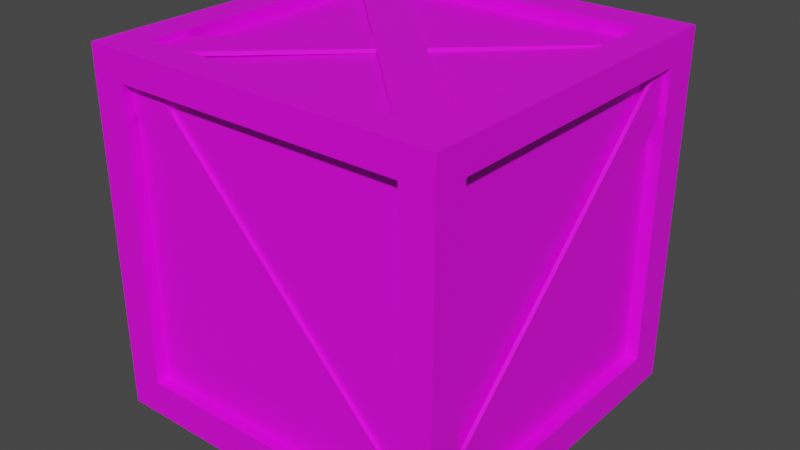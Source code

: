 # Source: korobka_001.blend  (saved by Blender 3.6.13; exported with 4.5.12 LTS)
import bpy
from mathutils import Matrix  # noqa: F401  (used for matrix-valued properties, if any)

bpy.ops.wm.read_factory_settings(use_empty=True)
scene = bpy.context.scene
scene.name = 'Scene'

# ---- collections
col_collection = bpy.data.collections.new('Collection'); scene.collection.children.link(col_collection)

# ---- images (referenced by path relative to the original .blend; pixels are not part of the script)
import os
ASSET_DIR = os.environ.get("B2B_ASSET_DIR", "")  # directory of the original .blend (textures are referenced by path, not embedded)
HERE = os.path.dirname(os.path.abspath(__file__))  # packed textures are extracted next to this script under _unpacked/

def load_image(name, relpath, width, height, colorspace="sRGB"):
    """Load a texture the original file referenced (path relative to the .blend, or extracted next to this script)."""
    p = next((c for c in (os.path.join(HERE, relpath), os.path.join(ASSET_DIR, relpath)) if relpath and os.path.exists(c)), "")
    if p:
        img = bpy.data.images.load(p, check_existing=True)
        img.name = name
    else:  # same state as the original file: an image datablock whose file is absent (Cycles renders it pink)
        img = bpy.data.images.new(name, width, height)
        img.source = "FILE"
        img.filepath = "//" + (relpath or name)
    img.colorspace_settings.name = colorspace
    return img
img_dosci_001_jpg = load_image('dosci_001.jpg', 'dosci_001.jpg', 1024, 1024, 'sRGB')

# ---- materials (node trees are filled in below, after node groups)
mat_material_001 = bpy.data.materials.new('Material.001')
mat_material_001.use_transparent_shadow = False
mat_material_002 = bpy.data.materials.new('Material.002')
mat_material_002.use_transparent_shadow = False

# ---- material node trees
mat_material_001.use_nodes = True; mat_material_001.node_tree.nodes.clear()
_N = mat_material_001.node_tree.nodes; _L = mat_material_001.node_tree.links
n0 = _N.new('ShaderNodeBsdfPrincipled'); n0.name = 'Principled BSDF'; n0.location = (10, 300)
n0.distribution = 'GGX'
n0.subsurface_method = 'RANDOM_WALK_SKIN'
n0.inputs[3].default_value = 1.45
n0.inputs[27].default_value = (0.0, 0.0, 0.0, 1.0)
n0.inputs[28].default_value = 1.0
n1 = _N.new('ShaderNodeOutputMaterial'); n1.name = 'Material Output'; n1.location = (300, 300)
_L.new(n0.outputs[0], n1.inputs[0])
n1.is_active_output = True
mat_material_002.use_nodes = True; mat_material_002.node_tree.nodes.clear()
_N = mat_material_002.node_tree.nodes; _L = mat_material_002.node_tree.links
n0 = _N.new('ShaderNodeBsdfPrincipled'); n0.name = 'Principled BSDF'; n0.location = (10, 300)
n0.distribution = 'GGX'
n0.subsurface_method = 'RANDOM_WALK_SKIN'
n0.inputs[3].default_value = 1.45
n0.inputs[27].default_value = (0.0, 0.0, 0.0, 1.0)
n0.inputs[28].default_value = 1.0
n1 = _N.new('ShaderNodeOutputMaterial'); n1.name = 'Material Output'; n1.location = (300, 300)
n2 = _N.new('ShaderNodeTexImage'); n2.name = 'Image Texture'; n2.location = (-363, 222)
n2.image = img_dosci_001_jpg
_L.new(n0.outputs[0], n1.inputs[0])
_L.new(n2.outputs[0], n0.inputs[0])
n1.is_active_output = True

# ---- world
world_world = bpy.data.worlds.new('World'); scene.world = world_world
world_world.use_nodes = True; world_world.node_tree.nodes.clear()
_N = world_world.node_tree.nodes; _L = world_world.node_tree.links
n0 = _N.new('ShaderNodeOutputWorld'); n0.name = 'World Output'; n0.location = (300, 300)
n1 = _N.new('ShaderNodeBackground'); n1.name = 'Background'; n1.location = (10, 300)
n1.inputs[0].default_value = (0.05088, 0.05088, 0.05088, 1.0)
_L.new(n1.outputs[0], n0.inputs[0])
n0.is_active_output = True
world_world.color = (0.05088, 0.05088, 0.05088)
world_world.use_sun_shadow = False
world_world.sun_shadow_jitter_overblur = 0.0

# ---- meshes
me_cube_001 = bpy.data.meshes.new('Cube.001')
me_cube_001.from_pydata([(-1.0, -1.0, -1.0), (-1.0, -1.0, 1.0), (-1.0, 1.0, -1.0), (-1.0, 1.0, 1.0), (1.0, -1.0, -1.0), (1.0, -1.0, 1.0), (1.0, 1.0, -1.0), (1.0, 1.0, 1.0), (1.0, -1.0, 0.84), (-1.0, -0.8149, 1.0), (1.0, -0.8149, 1.0), (1.0, -0.8149, 0.84), (-1.0, -0.8149, 0.84), (-1.0, -0.8149, -0.7986), (1.0, -0.8149, -0.7986), (-1.0, 0.7885, 1.0), (1.0, 0.7885, -1.0), (-1.0, 0.7885, 0.84), (-1.0, 0.7885, -0.7986), (1.0, 0.7885, 0.84), (1.0, 0.7885, -0.7986), (0.8217, 0.7831, 1.0), (1.0, 0.7831, 1.0), (0.8217, -1.0, 0.84), (0.8217, 1.0, 0.84), (0.8217, 1.0, -0.7986), (0.8217, -1.0, -0.7986), (0.8217, -0.8149, 1.0), (0.8217, -0.8149, -1.0), (0.8217, 0.7885, -1.0), (0.8217, 0.7885, 1.0), (-0.8041, 1.0, -1.0), (-0.8041, -1.0, 1.0), (-0.8041, -1.0, 0.84), (-0.8041, -1.0, -0.7986), (-0.8041, -0.8149, -1.0), (-0.8041, 0.7885, -1.0), (-0.8041, 1.0, 1.0), (-0.8041, -1.0, -1.0), (-0.8041, 1.0, 0.84), (-0.8041, 1.0, -0.7986), (-0.8041, -0.8149, 1.0), (-0.8041, 0.7885, 1.0), (0.9282, 0.7885, 0.84), (0.9282, -0.8149, 0.84), (0.9282, 0.7885, -0.7986), (0.9282, -0.8149, -0.7986), (0.8217, -0.9262, 0.84), (0.8217, -0.9262, -0.7986), (-0.8041, -0.9262, 0.84), (-0.8041, -0.9262, -0.7986), (-0.9257, -0.8149, 0.84), (-0.9257, -0.8149, -0.7986), (-0.9257, 0.7885, 0.84), (-0.9257, 0.7885, -0.7986), (-0.8041, 0.9277, 0.84), (0.8217, 0.9277, 0.84), (-0.8041, 0.9277, -0.7986), (0.8217, 0.9277, -0.7986), (-0.8041, -0.8149, 0.929), (0.8217, -0.8149, 0.929), (-0.8041, 0.7885, 0.929), (0.8217, 0.7885, 0.929), (0.8217, 0.7885, -0.929), (0.8217, -0.8149, -0.929), (-0.8041, -0.8149, -0.929), (-0.8041, 0.7885, -0.929), (0.7999, -0.9461, -1.014), (0.7999, -0.9241, -1.014), (0.977, -0.9461, -0.8673), (0.977, -0.9241, -0.8673), (-0.8888, -0.9461, 0.7792), (-0.8888, -0.9241, 0.7792), (-0.7117, -0.9461, 0.9255), (-0.7117, -0.9241, 0.9255), (0.9655, -0.9907, -0.7606), (0.9435, -0.9907, -0.7605), (0.965, -0.845, -0.9382), (0.9431, -0.845, -0.9381), (0.9698, 0.8078, 0.9221), (0.9478, 0.8078, 0.9221), (0.9693, 0.9536, 0.7445), (0.9473, 0.9536, 0.7446), (-0.9399, 0.745, -0.9716), (-0.9619, 0.7449, -0.9716), (-0.9404, 0.9209, -0.8238), (-0.9624, 0.9208, -0.8238), (-0.9357, -0.958, 0.8078), (-0.9576, -0.958, 0.8078), (-0.9361, -0.7821, 0.9555), (-0.9581, -0.7821, 0.9555), (0.9155, 0.9114, 0.8007), (0.9155, 0.9334, 0.801), (0.7654, 0.909, 0.9746), (0.7654, 0.931, 0.9749), (-0.8411, 0.9347, -0.9256), (-0.8411, 0.9566, -0.9253), (-0.9912, 0.9323, -0.7517), (-0.9912, 0.9542, -0.7514), (0.9279, -0.7565, 0.9276), (0.9279, -0.7569, 0.9495), (0.7778, -0.9303, 0.9243), (0.7778, -0.9308, 0.9462), (-0.8287, 0.9696, 0.9598), (-0.8287, 0.9692, 0.9818), (-0.9788, 0.7957, 0.9565), (-0.9788, 0.7953, 0.9785), (0.9279, -0.7565, -0.961), (0.9279, -0.7569, -0.9391), (0.7778, -0.9303, -0.9643), (0.7778, -0.9308, -0.9424), (-0.8287, 0.9696, -0.9288), (-0.8287, 0.9692, -0.9068), (-0.9788, 0.7957, -0.9321), (-0.9788, 0.7953, -0.9101), (0.7574, 0.967, 0.9169), (0.7579, 0.967, 0.9388), (0.9302, 0.8156, 0.9136), (0.9306, 0.8156, 0.9355), (-0.9816, -0.7767, 0.9491), (-0.9812, -0.7767, 0.9711), (-0.8088, -0.9281, 0.9458), (-0.8084, -0.9281, 0.9678), (0.8217, -1.0, -1.0), (1.0, -1.0, -0.8054), (1.0, 1.0, 0.8364), (1.0, -0.811, -1.0), (0.8217, 1.0, 1.0), (0.8217, 1.0, -1.0), (-1.0, 0.7885, -1.0), (-1.0, -0.8149, -1.0)], [], [(5, 32, 33, 23, 8), (27, 10, 22, 21), (15, 9, 1, 32, 41, 42, 37, 3), (14, 11, 10, 5, 8, 124), (1, 9, 12, 13, 130, 0), (19, 11, 44, 43), (21, 22, 7, 127, 37, 42, 30), (6, 125, 19, 20, 16), (12, 17, 53, 51), (12, 9, 15, 17), (16, 126, 28, 29), (28, 35, 65, 64), (25, 24, 127, 7, 125, 6, 128), (39, 24, 56, 55), (2, 3, 37, 39, 40, 31), (36, 35, 38, 0, 130, 129, 2, 31), (5, 10, 27, 41, 32), (30, 42, 61, 62), (4, 124, 8, 23, 26, 123), (34, 26, 48, 50), (45, 43, 44, 46), (11, 14, 46, 44), (14, 20, 45, 46), (20, 19, 43, 45), (48, 47, 49, 50), (33, 34, 50, 49), (26, 23, 47, 48), (23, 33, 49, 47), (52, 51, 53, 54), (13, 12, 51, 52), (18, 13, 52, 54), (17, 18, 54, 53), (57, 55, 56, 58), (40, 39, 55, 57), (25, 40, 57, 58), (24, 25, 58, 56), (62, 61, 59, 60), (42, 41, 59, 61), (41, 27, 60, 59), (27, 21, 30, 62, 60), (66, 63, 64, 65), (36, 29, 63, 66), (35, 36, 66, 65), (29, 28, 64, 63), (67, 68, 70, 69), (69, 70, 74, 73), (73, 74, 72, 71), (71, 72, 68, 67), (69, 73, 71, 67), (74, 70, 68, 72), (75, 76, 78, 77), (77, 78, 82, 81), (81, 82, 80, 79), (79, 80, 76, 75), (77, 81, 79, 75), (82, 78, 76, 80), (83, 84, 86, 85), (85, 86, 90, 89), (89, 90, 88, 87), (87, 88, 84, 83), (85, 89, 87, 83), (90, 86, 84, 88), (91, 92, 94, 93), (93, 94, 98, 97), (97, 98, 96, 95), (95, 96, 92, 91), (93, 97, 95, 91), (98, 94, 92, 96), (99, 100, 102, 101), (101, 102, 106, 105), (105, 106, 104, 103), (103, 104, 100, 99), (101, 105, 103, 99), (106, 102, 100, 104), (107, 108, 110, 109), (109, 110, 114, 113), (113, 114, 112, 111), (111, 112, 108, 107), (109, 113, 111, 107), (114, 110, 108, 112), (115, 116, 118, 117), (117, 118, 122, 121), (121, 122, 120, 119), (119, 120, 116, 115), (117, 121, 119, 115), (122, 118, 116, 120), (38, 34, 33, 32, 1, 0), (123, 26, 34, 38), (124, 4, 126, 14), (19, 125, 7, 22, 10, 11), (14, 126, 16, 20), (127, 24, 39, 37), (128, 31, 40, 25), (129, 18, 17, 15, 3, 2), (130, 13, 18, 129), (29, 36, 31, 128, 6, 16), (28, 126, 4, 123, 38, 35)])
me_cube_001.polygons.foreach_set('material_index', [1, 1, 1, 1, 1, 1, 1, 1, 1, 1, 1, 1, 1, 1, 1, 1, 1, 1, 1, 1, 1, 1, 1, 1, 1, 1, 1, 1, 1, 1, 1, 1, 1, 1, 1, 1, 1, 1, 1, 1, 1, 1, 1, 1, 1, 1, 1, 1, 1, 1, 1, 1, 1, 1, 1, 1, 1, 1, 1, 1, 1, 1, 1, 1, 1, 1, 1, 1, 1, 1, 1, 1, 1, 1, 1, 1, 1, 1, 1, 1, 1, 1, 1, 1, 1, 1, 1, 1, 1, 1, 1, 1, 1, 1, 1, 1, 1])
_uv = me_cube_001.uv_layers.new(name='UVMap')
_uv.uv.foreach_set('vector', [0.8435, 0.8966, 0.2473, 0.8966, 0.2473, 0.8171, 0.7845, 0.8171, 0.8435, 0.8171, 0.9491, 0.09668, 0.9488, 0.1852, 0.4207, 0.1806, 0.421, 0.09199, 0.3781, 0.07927, 0.908, 0.08374, 0.9692, 0.08426, 0.9688, 0.1815, 0.9076, 0.181, 0.3778, 0.1765, 0.3079, 0.1759, 0.3082, 0.07868, 0.8093, 0.305, 0.2677, 0.3087, 0.2149, 0.3091, 0.2146, 0.2172, 0.2675, 0.2168, 0.8112, 0.213, 0.2641, 0.5034, 0.264, 0.5953, 0.3168, 0.5955, 0.8584, 0.5973, 0.9249, 0.5975, 0.925, 0.5055, 0.1646, 0.4734, 0.6944, 0.463, 0.6941, 0.4274, 0.1643, 0.4377, 0.7809, 0.8906, 0.8398, 0.8906, 0.8398, 0.9983, 0.7809, 0.9983, 0.2436, 0.9983, 0.2436, 0.8933, 0.7809, 0.8933, 0.8713, 0.7823, 0.2645, 0.7865, 0.2629, 0.6815, 0.8044, 0.6777, 0.871, 0.6772, 0.456, 0.4749, -0.07382, 0.4785, -0.07371, 0.5154, 0.4561, 0.5118, 0.2318, 0.869, 0.2318, 0.9485, 0.7617, 0.9485, 0.7617, 0.869, 0.3902, 0.4975, 0.9187, 0.485, 0.919, 0.3964, 0.3892, 0.409, 0.7809, -0.04472, 0.2436, -0.04472, 0.2436, -0.009458, 0.7809, -0.009458, 0.781, 0.6981, 0.2395, 0.6994, 0.1866, 0.6995, 0.1867, 0.7881, 0.2407, 0.7879, 0.8476, 0.7865, 0.8475, 0.698, 0.2436, 0.9983, 0.7809, 0.9983, 0.7809, 0.9624, 0.2436, 0.9624, 0.9448, 0.225, 0.2838, 0.2265, 0.2839, 0.3238, 0.3368, 0.3237, 0.8783, 0.3224, 0.9449, 0.3223, 0.1291, 0.4742, 0.6589, 0.482, 0.7201, 0.4829, 0.7207, 0.3856, 0.6595, 0.3847, 0.1297, 0.377, 0.05979, 0.3759, 0.05916, 0.4732, 0.8398, 0.005077, 0.8398, 0.09702, 0.7809, 0.09702, 0.2436, 0.09702, 0.2436, 0.005077, 0.7809, 0.9485, 0.2436, 0.9485, 0.2436, 0.9132, 0.7809, 0.9132, 0.8408, 0.8952, 0.7764, 0.8949, 0.2327, 0.8927, 0.2329, 0.8042, 0.7744, 0.8064, 0.8409, 0.8066, 0.2436, 0.005077, 0.7809, 0.005077, 0.7809, 0.04173, 0.2436, 0.04173, 0.7617, 0.05528, 0.7617, 0.869, 0.2318, 0.869, 0.2318, 0.05528, 0.557, 0.4698, 1.098, 0.4902, 1.099, 0.4545, 0.5576, 0.4341, 0.9966, 0.4388, 0.4668, 0.4451, 0.4666, 0.4094, 0.9964, 0.4031, 1.099, 0.4856, 0.5571, 0.4744, 0.5574, 0.4387, 1.099, 0.4499, 0.7809, 0.05528, 0.7809, 0.869, 0.2436, 0.869, 0.2436, 0.05528, -0.08808, 0.4506, 0.4534, 0.4371, 0.4538, 0.4737, -0.08767, 0.4872, 0.4534, 0.4371, -0.08808, 0.4506, -0.08767, 0.4872, 0.4538, 0.4737, 0.7809, 0.005077, 0.2436, 0.005077, 0.2436, 0.04173, 0.7809, 0.04173, 0.2318, 0.05528, 0.2318, 0.869, 0.7617, 0.869, 0.7617, 0.05528, 0.4615, 0.4321, -0.07983, 0.4553, -0.07913, 0.4922, 0.4622, 0.469, -0.07373, 0.4754, 0.4561, 0.478, 0.4561, 0.5149, -0.07381, 0.5123, -0.07983, 0.4553, 0.4615, 0.4321, 0.4622, 0.469, -0.07913, 0.4922, 0.2436, 0.05528, 0.2436, 0.869, 0.7809, 0.869, 0.7809, 0.05528, 0.5489, 0.4426, 1.09, 0.4458, 1.09, 0.4817, 0.5488, 0.4785, 0.7809, 0.9983, 0.2436, 0.9983, 0.2436, 0.9624, 0.7809, 0.9624, 1.09, 0.4458, 0.5489, 0.4426, 0.5488, 0.4785, 1.09, 0.4817, 0.7809, 0.8933, 0.2436, 0.8933, 0.2436, 0.09702, 0.7809, 0.09702, 0.7617, 0.9485, 0.2318, 0.9485, 0.2318, 0.9132, 0.7617, 0.9132, 0.2436, 0.9485, 0.7809, 0.9485, 0.7809, 0.9132, 0.2436, 0.9132, 0.2318, 0.9485, 0.7599, 0.9485, 0.7617, 0.9485, 0.7617, 0.9132, 0.2318, 0.9132, 0.2436, 0.8933, 0.7809, 0.8933, 0.7809, 0.09702, 0.2436, 0.09702, 0.2436, -0.04472, 0.7809, -0.04472, 0.7809, -0.009458, 0.2436, -0.009458, 0.2318, -0.04472, 0.7617, -0.04472, 0.7617, -0.009458, 0.2318, -0.009458, 0.7617, -0.04472, 0.2318, -0.04472, 0.2318, -0.009458, 0.7617, -0.009458, 0.7737, 0.03185, 0.7737, 0.04276, 0.8322, 0.04276, 0.8322, 0.03185, 0.1885, 0.02119, 0.1957, 0.02119, 0.1957, 0.9115, 0.1885, 0.9115, 0.2742, 0.03185, 0.2742, 0.04276, 0.2156, 0.04276, 0.2156, 0.03185, 0.1885, 0.8388, 0.1957, 0.8388, 0.1957, -0.0515, 0.1885, -0.0515, 0.9331, 0.4908, 0.1192, 0.4831, 0.1148, 0.3692, 0.9287, 0.3769, 0.2742, 0.9115, 0.8322, 0.02119, 0.7737, -0.0515, 0.2156, 0.8388, 0.8284, 0.07417, 0.8212, 0.0742, 0.821, -0.01398, 0.8283, -0.01401, 0.8283, 0.08207, 0.821, 0.08207, 0.8224, 0.9752, 0.8297, 0.9752, 0.8297, 0.8216, 0.8224, 0.8216, 0.8226, 0.9098, 0.8298, 0.9098, 0.8298, 0.9028, 0.8226, 0.9028, 0.8212, 0.009679, 0.8284, 0.009679, 0.08602, 0.3839, 0.8999, 0.3979, 0.9039, 0.5118, 0.09007, 0.4979, 0.8162, 0.8216, 0.2219, -0.01398, 0.1737, 0.0742, 0.7681, 0.9098, 0.1987, 0.8716, 0.1915, 0.8716, 0.1913, 0.959, 0.1986, 0.959, 0.1986, 0.04279, 0.1913, 0.04279, 0.1927, 0.9264, 0.2, 0.9264, 0.2, 0.1133, 0.1927, 0.1133, 0.1929, 0.02592, 0.2002, 0.02594, 0.2002, 0.853, 0.1929, 0.853, 0.1915, -0.0306, 0.1987, -0.0306, 0.8054, 0.04279, 0.2427, 0.9264, 0.1845, 0.853, 0.7473, -0.0306, 0.08993, 0.4956, 0.9038, 0.5142, 0.9, 0.4002, 0.08618, 0.3816, 0.8023, 0.8495, 0.8096, 0.8497, 0.8088, 0.936, 0.8015, 0.9359, 0.7623, 0.9531, 0.7623, 0.964, 0.1818, 0.9756, 0.1818, 0.9647, 0.8092, 0.07861, 0.8165, 0.07876, 0.8173, -0.007605, 0.81, -0.007754, 0.2314, 0.9659, 0.2314, 0.9768, 0.8119, 0.9652, 0.8119, 0.9543, 0.7623, 0.9359, 0.1818, 0.07861, 0.2314, -0.007754, 0.8119, 0.8495, 0.1468, 0.4705, 0.9607, 0.4734, 0.956, 0.3595, 0.1421, 0.3567, 0.2511, 0.9125, 0.251, 0.9234, 0.1935, 0.9218, 0.1937, 0.9109, 0.7664, 0.9109, 0.7664, 0.9218, 0.1859, 0.9378, 0.1859, 0.9269, 0.7641, 0.9269, 0.764, 0.9378, 0.8214, 0.9395, 0.8216, 0.9286, 0.2355, 0.9286, 0.2355, 0.9395, 0.816, 0.9234, 0.816, 0.9125, 0.7664, 0.03967, 0.1859, 0.8969, 0.2355, 0.9832, 0.816, 0.126, 0.126, 0.3655, 0.9398, 0.3792, 0.9341, 0.493, 0.1203, 0.4793, 0.2511, -0.02536, 0.251, -0.01445, 0.1935, -0.01609, 0.1937, -0.027, 0.7664, -0.027, 0.7664, -0.01609, 0.1859, -7.117e-05, 0.1859, -0.01098, 0.7641, -0.01098, 0.764, -7.117e-05, 0.8214, 0.001569, 0.8216, -0.009335, 0.2355, -0.009335, 0.2355, 0.001569, 0.816, -0.01445, 0.816, -0.02536, 0.9094, 0.4415, 0.09575, 0.4674, 0.09245, 0.5814, 0.9061, 0.5555, 0.1859, 0.8967, 0.7664, 0.03946, 0.816, 0.1258, 0.2355, 0.983, 0.7597, 0.9072, 0.7598, 0.9181, 0.8169, 0.9165, 0.8168, 0.9056, 0.7707, 0.9056, 0.7707, 0.9165, 0.1944, 0.9325, 0.1944, 0.9216, 0.2421, 0.9216, 0.2422, 0.9325, 0.1851, 0.9341, 0.185, 0.9232, 0.2444, 0.9232, 0.2444, 0.9341, 0.8207, 0.9181, 0.8207, 0.9072, 0.8168, 0.9067, 0.2421, 0.04077, 0.185, 0.116, 0.7597, 0.9819, 0.1096, 0.5995, 0.9234, 0.61, 0.9197, 0.6718, 0.1059, 0.6614, 0.9842, 0.4938, 0.9176, 0.4935, 0.3761, 0.4913, 0.3232, 0.4911, 0.3234, 0.3938, 0.9844, 0.3965, 0.7809, -0.04472, 0.7809, 0.05528, 0.2436, 0.05528, 0.2436, -0.04472, 0.8112, 0.213, 0.8755, 0.2125, 0.8758, 0.3064, 0.8093, 0.305, 0.7617, 0.869, 0.8316, 0.8672, 0.8316, 0.9485, 0.7599, 0.9485, 0.2318, 0.9485, 0.2318, 0.869, 0.2318, 0.05528, 0.2331, -0.04472, 0.7617, -0.04472, 0.7617, 0.05528, 0.7827, 0.8939, 0.7827, 0.8144, 0.2454, 0.8144, 0.2454, 0.8939, 0.7809, -0.04472, 0.2436, -0.04472, 0.2436, 0.05528, 0.7809, 0.05528, 0.8419, 0.6888, 0.7754, 0.6886, 0.2339, 0.6868, 0.181, 0.6867, 0.1808, 0.7917, 0.8418, 0.7938, 0.2318, -0.04472, 0.2318, 0.05528, 0.7617, 0.05528, 0.7617, -0.04472, 0.7809, 0.8933, 0.2436, 0.8933, 0.2436, 0.9983, 0.7809, 0.9983, 0.8398, 0.9983, 0.8398, 0.8933, 0.7809, 0.09702, 0.8398, 0.09895, 0.8398, 0.005077, 0.7809, 0.005077, 0.2436, 0.005077, 0.2436, 0.09702])
me_cube_001.materials.append(mat_material_001)
me_cube_001.materials.append(mat_material_002)
me_cube_001.update()

# ---- objects
ob_cube = bpy.data.objects.new('Cube', me_cube_001)

# ---- transforms, parenting, visibility, modifiers, constraints
ob_cube.location = (0.0, 0.0, 0.953)

# ---- collection membership
col_collection.objects.link(ob_cube)

# ---- scene / render settings (as saved in the file)
scene.frame_start = 1; scene.frame_end = 250; scene.frame_set(1)
scene.render.engine = 'BLENDER_EEVEE_NEXT'
scene.cycles.sampling_pattern = 'TABULATED_SOBOL'
scene.view_settings.view_transform = 'Filmic'
bpy.context.view_layer.update()

# ---- added for rendering (the .blend has no active camera and no usable light): camera, sun
cam_auto = bpy.data.cameras.new('AutoCamera')
cam_auto.lens = 50.0
cam_auto.sensor_width = 36.0
cam_auto.clip_end = 1000.0
ob_auto_camera = bpy.data.objects.new('AutoCamera', cam_auto)
scene.collection.objects.link(ob_auto_camera)
ob_auto_camera.location = (3.21238, -3.85486, 3.51604)
ob_auto_camera.rotation_euler = (1.09748, -7.21219e-08, 0.694738)
scene.camera = ob_auto_camera
light_auto_sun = bpy.data.lights.new('AutoSun', 'SUN')
light_auto_sun.energy = 3.0
light_auto_sun.angle = 0.0523599
ob_auto_sun = bpy.data.objects.new('AutoSun', light_auto_sun)
scene.collection.objects.link(ob_auto_sun)
ob_auto_sun.rotation_euler = (0.872665, 0.174533, 0.523599)
bpy.context.view_layer.update()
